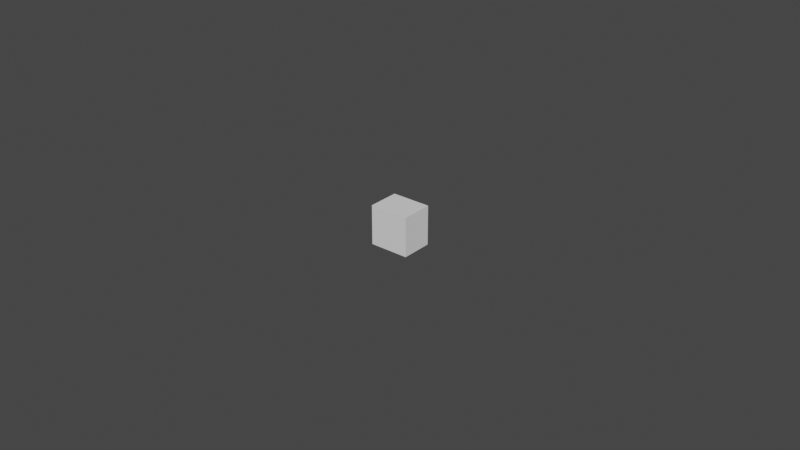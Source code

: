 # Source: Wallphone_Button.blend  (saved by Blender 2.93.21; exported with 4.5.12 LTS)
import bpy
from mathutils import Matrix  # noqa: F401  (used for matrix-valued properties, if any)

bpy.ops.wm.read_factory_settings(use_empty=True)
scene = bpy.context.scene
scene.name = 'Scene'

# ---- collections
col_collection = bpy.data.collections.new('Collection'); scene.collection.children.link(col_collection)

# ---- world
world_world = bpy.data.worlds.new('World'); scene.world = world_world
world_world.use_nodes = True; world_world.node_tree.nodes.clear()
_N = world_world.node_tree.nodes; _L = world_world.node_tree.links
n0 = _N.new('ShaderNodeOutputWorld'); n0.name = 'World Output'; n0.location = (300, 300)
n1 = _N.new('ShaderNodeBackground'); n1.name = 'Background'; n1.location = (10, 300)
n1.inputs[0].default_value = (0.05088, 0.05088, 0.05088, 1.0)
_L.new(n1.outputs[0], n0.inputs[0])
n0.is_active_output = True
world_world.color = (0.05088, 0.05088, 0.05088)
world_world.use_sun_shadow = False
world_world.sun_shadow_jitter_overblur = 0.0

# ---- meshes
me_cube = bpy.data.meshes.new('Cube')
me_cube.from_pydata([(-0.00635, -0.00508, -0.00635), (-0.00635, -0.00508, 0.00635), (-0.00635, 0.00508, -0.00635), (-0.00635, 0.00508, 0.00635), (0.00635, -0.00508, -0.00635), (0.00635, -0.00508, 0.00635), (0.00635, 0.00508, -0.00635), (0.00635, 0.00508, 0.00635)], [], [(0, 1, 3, 2), (2, 3, 7, 6), (6, 7, 5, 4), (4, 5, 1, 0), (2, 6, 4, 0), (7, 3, 1, 5)])
_uv = me_cube.uv_layers.new(name='UVMap')
_uv.uv.foreach_set('vector', [0.375, 0.0, 0.625, 0.0, 0.625, 0.25, 0.375, 0.25, 0.375, 0.25, 0.625, 0.25, 0.625, 0.5, 0.375, 0.5, 0.375, 0.5, 0.625, 0.5, 0.625, 0.75, 0.375, 0.75, 0.375, 0.75, 0.625, 0.75, 0.625, 1.0, 0.375, 1.0, 0.125, 0.5, 0.375, 0.5, 0.375, 0.75, 0.125, 0.75, 0.625, 0.5, 0.875, 0.5, 0.875, 0.75, 0.625, 0.75])
me_cube.use_remesh_fix_poles = True
me_cube.use_remesh_preserve_attributes = False
me_cube.update()

# ---- objects
ob_button = bpy.data.objects.new('Button', me_cube)

# ---- transforms, parenting, visibility, modifiers, constraints
ob_button.location = (0.0, 0.0, 0.0)

# ---- collection membership
col_collection.objects.link(ob_button)

# ---- scene / render settings (as saved in the file)
scene.frame_start = 1; scene.frame_end = 250; scene.frame_set(1)
scene.render.engine = 'BLENDER_EEVEE_NEXT'
scene.cycles.use_denoising = False
scene.cycles.samples = 128
scene.cycles.sampling_pattern = 'TABULATED_SOBOL'
scene.cycles.use_adaptive_sampling = False
scene.cycles.use_light_tree = False
scene.view_settings.view_transform = 'Filmic'
bpy.context.view_layer.update()

# ---- added for rendering (the .blend has no active camera and no usable light): camera, sun
cam_auto = bpy.data.cameras.new('AutoCamera')
cam_auto.lens = 50.0
cam_auto.sensor_width = 36.0
cam_auto.clip_end = 1000.0
ob_auto_camera = bpy.data.objects.new('AutoCamera', cam_auto)
scene.collection.objects.link(ob_auto_camera)
ob_auto_camera.location = (0.185045, -0.222054, 0.148036)
ob_auto_camera.rotation_euler = (1.09748, -7.21219e-08, 0.694738)
scene.camera = ob_auto_camera
light_auto_sun = bpy.data.lights.new('AutoSun', 'SUN')
light_auto_sun.energy = 3.0
light_auto_sun.angle = 0.0523599
ob_auto_sun = bpy.data.objects.new('AutoSun', light_auto_sun)
scene.collection.objects.link(ob_auto_sun)
ob_auto_sun.rotation_euler = (0.872665, 0.174533, 0.523599)
bpy.context.view_layer.update()

